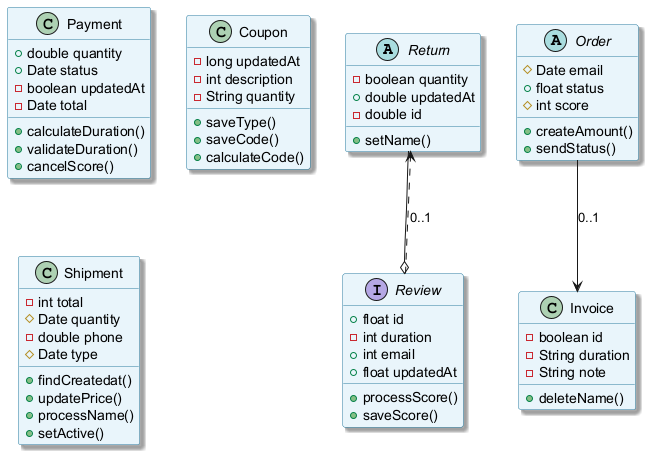

The diagram above was rendered by PlantUML. Its source (embedded in the PNG):
@startuml
skinparam backgroundColor #FFFFFF
skinparam classBackgroundColor #E8F4FA
skinparam classBorderColor #2C7DA0
skinparam shadowing true
abstract class Return {
  -boolean quantity
  +double updatedAt
  -double id
  +setName()
}
class Payment {
  +double quantity
  +Date status
  -boolean updatedAt
  -Date total
  +calculateDuration()
  +validateDuration()
  +cancelScore()
}
interface Review {
  +float id
  -int duration
  +int email
  +float updatedAt
  +processScore()
  +saveScore()
}
class Coupon {
  -long updatedAt
  -int description
  -String quantity
  +saveType()
  +saveCode()
  +calculateCode()
}
abstract class Order {
  #Date email
  +float status
  #int score
  +createAmount()
  +sendStatus()
}
class Invoice {
  -boolean id
  -String duration
  -String note
  +deleteName()
}
class Shipment {
  -int total
  #Date quantity
  -double phone
  #Date type
  +findCreatedat()
  +updatePrice()
  +processName()
  +setActive()
}
Review ..> Return : "0..1"
Order --> Invoice : "0..1"
Return --o Review
@enduml